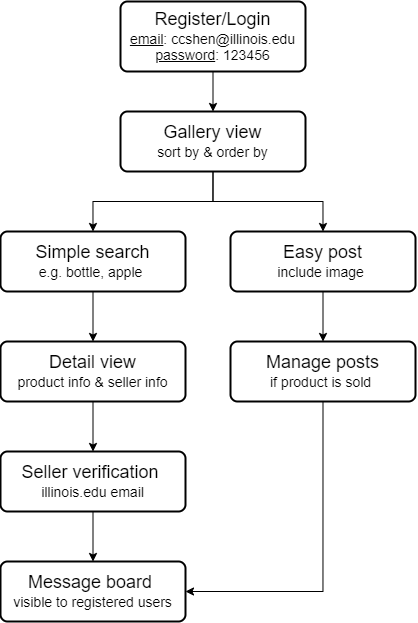

The diagram above was exported from draw.io. Its source (the exported page's mxGraphModel, read from the mxfile embedded in the PNG):
<mxGraphModel dx="1382" dy="764" grid="1" gridSize="10" guides="1" tooltips="1" connect="1" arrows="1" fold="1" page="1" pageScale="1" pageWidth="850" pageHeight="1100" math="0" shadow="0">
  <root>
    <mxCell id="0" />
    <mxCell id="1" parent="0" />
    <mxCell id="nnlv-rbYsW2Lt8sdPB7f-12" style="edgeStyle=orthogonalEdgeStyle;rounded=0;orthogonalLoop=1;jettySize=auto;html=1;exitX=0.5;exitY=1;exitDx=0;exitDy=0;entryX=0.5;entryY=0;entryDx=0;entryDy=0;fontSize=14;" edge="1" parent="1" source="nnlv-rbYsW2Lt8sdPB7f-1" target="nnlv-rbYsW2Lt8sdPB7f-6">
      <mxGeometry relative="1" as="geometry" />
    </mxCell>
    <mxCell id="nnlv-rbYsW2Lt8sdPB7f-1" value="&lt;font&gt;&lt;font style=&quot;font-size: 18px&quot;&gt;Register/Login&lt;/font&gt;&lt;br&gt;&lt;div&gt;&lt;span style=&quot;font-size: 14px&quot;&gt;&lt;u&gt;email&lt;/u&gt;: ccshen@illinois.edu&lt;/span&gt;&lt;br&gt;&lt;/div&gt;&lt;font style=&quot;font-size: 14px&quot;&gt;&lt;div&gt;&lt;u&gt;password&lt;/u&gt;: 123456&lt;/div&gt;&lt;/font&gt;&lt;/font&gt;" style="rounded=1;whiteSpace=wrap;html=1;absoluteArcSize=1;arcSize=14;strokeWidth=2;" vertex="1" parent="1">
      <mxGeometry x="210" y="50" width="185" height="70" as="geometry" />
    </mxCell>
    <mxCell id="nnlv-rbYsW2Lt8sdPB7f-15" style="edgeStyle=orthogonalEdgeStyle;rounded=0;orthogonalLoop=1;jettySize=auto;html=1;exitX=0.5;exitY=1;exitDx=0;exitDy=0;entryX=0.5;entryY=0;entryDx=0;entryDy=0;fontSize=14;" edge="1" parent="1" source="nnlv-rbYsW2Lt8sdPB7f-2" target="nnlv-rbYsW2Lt8sdPB7f-7">
      <mxGeometry relative="1" as="geometry" />
    </mxCell>
    <mxCell id="nnlv-rbYsW2Lt8sdPB7f-2" value="&lt;span style=&quot;font-size: 18px&quot;&gt;Simple search&lt;/span&gt;&lt;br&gt;&lt;font style=&quot;font-size: 14px&quot;&gt;e.g. bottle, apple&amp;nbsp;&lt;/font&gt;" style="rounded=1;whiteSpace=wrap;html=1;absoluteArcSize=1;arcSize=14;strokeWidth=2;" vertex="1" parent="1">
      <mxGeometry x="90" y="280" width="185" height="60" as="geometry" />
    </mxCell>
    <mxCell id="nnlv-rbYsW2Lt8sdPB7f-13" style="edgeStyle=orthogonalEdgeStyle;rounded=0;orthogonalLoop=1;jettySize=auto;html=1;exitX=0.5;exitY=1;exitDx=0;exitDy=0;entryX=0.5;entryY=0;entryDx=0;entryDy=0;fontSize=14;" edge="1" parent="1" source="nnlv-rbYsW2Lt8sdPB7f-6" target="nnlv-rbYsW2Lt8sdPB7f-2">
      <mxGeometry relative="1" as="geometry" />
    </mxCell>
    <mxCell id="nnlv-rbYsW2Lt8sdPB7f-14" style="edgeStyle=orthogonalEdgeStyle;rounded=0;orthogonalLoop=1;jettySize=auto;html=1;exitX=0.5;exitY=1;exitDx=0;exitDy=0;entryX=0.5;entryY=0;entryDx=0;entryDy=0;fontSize=14;" edge="1" parent="1" source="nnlv-rbYsW2Lt8sdPB7f-6" target="nnlv-rbYsW2Lt8sdPB7f-10">
      <mxGeometry relative="1" as="geometry" />
    </mxCell>
    <mxCell id="nnlv-rbYsW2Lt8sdPB7f-6" value="&lt;span style=&quot;font-size: 18px&quot;&gt;Gallery view&lt;/span&gt;&lt;br&gt;&lt;font style=&quot;font-size: 14px&quot;&gt;sort by &amp;amp; order by&lt;/font&gt;" style="rounded=1;whiteSpace=wrap;html=1;absoluteArcSize=1;arcSize=14;strokeWidth=2;" vertex="1" parent="1">
      <mxGeometry x="210" y="160" width="185" height="60" as="geometry" />
    </mxCell>
    <mxCell id="nnlv-rbYsW2Lt8sdPB7f-17" style="edgeStyle=orthogonalEdgeStyle;rounded=0;orthogonalLoop=1;jettySize=auto;html=1;exitX=0.5;exitY=1;exitDx=0;exitDy=0;entryX=0.5;entryY=0;entryDx=0;entryDy=0;fontSize=14;" edge="1" parent="1" source="nnlv-rbYsW2Lt8sdPB7f-7" target="nnlv-rbYsW2Lt8sdPB7f-8">
      <mxGeometry relative="1" as="geometry" />
    </mxCell>
    <mxCell id="nnlv-rbYsW2Lt8sdPB7f-7" value="&lt;span style=&quot;font-size: 18px&quot;&gt;Detail view&lt;/span&gt;&lt;br&gt;&lt;font style=&quot;font-size: 14px&quot;&gt;product info &amp;amp; seller info&lt;/font&gt;" style="rounded=1;whiteSpace=wrap;html=1;absoluteArcSize=1;arcSize=14;strokeWidth=2;" vertex="1" parent="1">
      <mxGeometry x="90" y="390" width="185" height="60" as="geometry" />
    </mxCell>
    <mxCell id="nnlv-rbYsW2Lt8sdPB7f-19" style="edgeStyle=orthogonalEdgeStyle;rounded=0;orthogonalLoop=1;jettySize=auto;html=1;exitX=0.5;exitY=1;exitDx=0;exitDy=0;entryX=0.5;entryY=0;entryDx=0;entryDy=0;fontSize=14;" edge="1" parent="1" source="nnlv-rbYsW2Lt8sdPB7f-8" target="nnlv-rbYsW2Lt8sdPB7f-9">
      <mxGeometry relative="1" as="geometry" />
    </mxCell>
    <mxCell id="nnlv-rbYsW2Lt8sdPB7f-8" value="&lt;span style=&quot;font-size: 18px&quot;&gt;Seller verification&amp;nbsp;&lt;/span&gt;&lt;br&gt;&lt;font style=&quot;font-size: 14px&quot;&gt;illinois.edu email&lt;/font&gt;" style="rounded=1;whiteSpace=wrap;html=1;absoluteArcSize=1;arcSize=14;strokeWidth=2;" vertex="1" parent="1">
      <mxGeometry x="90" y="500" width="185" height="60" as="geometry" />
    </mxCell>
    <mxCell id="nnlv-rbYsW2Lt8sdPB7f-9" value="&lt;span style=&quot;font-size: 18px&quot;&gt;Message board&amp;nbsp;&lt;/span&gt;&lt;br&gt;&lt;font style=&quot;font-size: 14px&quot;&gt;visible to registered users&lt;/font&gt;" style="rounded=1;whiteSpace=wrap;html=1;absoluteArcSize=1;arcSize=14;strokeWidth=2;" vertex="1" parent="1">
      <mxGeometry x="90" y="610" width="185" height="60" as="geometry" />
    </mxCell>
    <mxCell id="nnlv-rbYsW2Lt8sdPB7f-16" style="edgeStyle=orthogonalEdgeStyle;rounded=0;orthogonalLoop=1;jettySize=auto;html=1;exitX=0.5;exitY=1;exitDx=0;exitDy=0;entryX=0.5;entryY=0;entryDx=0;entryDy=0;fontSize=14;" edge="1" parent="1" source="nnlv-rbYsW2Lt8sdPB7f-10" target="nnlv-rbYsW2Lt8sdPB7f-11">
      <mxGeometry relative="1" as="geometry" />
    </mxCell>
    <mxCell id="nnlv-rbYsW2Lt8sdPB7f-10" value="&lt;span style=&quot;font-size: 18px&quot;&gt;Easy post&lt;br&gt;&lt;/span&gt;&lt;font style=&quot;font-size: 14px&quot;&gt;include image&amp;nbsp;&lt;/font&gt;" style="rounded=1;whiteSpace=wrap;html=1;absoluteArcSize=1;arcSize=14;strokeWidth=2;" vertex="1" parent="1">
      <mxGeometry x="320" y="280" width="185" height="60" as="geometry" />
    </mxCell>
    <mxCell id="nnlv-rbYsW2Lt8sdPB7f-20" style="edgeStyle=orthogonalEdgeStyle;rounded=0;orthogonalLoop=1;jettySize=auto;html=1;exitX=0.5;exitY=1;exitDx=0;exitDy=0;entryX=1;entryY=0.5;entryDx=0;entryDy=0;fontSize=14;" edge="1" parent="1" source="nnlv-rbYsW2Lt8sdPB7f-11" target="nnlv-rbYsW2Lt8sdPB7f-9">
      <mxGeometry relative="1" as="geometry" />
    </mxCell>
    <mxCell id="nnlv-rbYsW2Lt8sdPB7f-11" value="&lt;span style=&quot;font-size: 18px&quot;&gt;Manage posts&lt;/span&gt;&lt;br&gt;&lt;font style=&quot;font-size: 14px&quot;&gt;if product is sold&amp;nbsp;&lt;/font&gt;" style="rounded=1;whiteSpace=wrap;html=1;absoluteArcSize=1;arcSize=14;strokeWidth=2;" vertex="1" parent="1">
      <mxGeometry x="320" y="390" width="185" height="60" as="geometry" />
    </mxCell>
  </root>
</mxGraphModel>